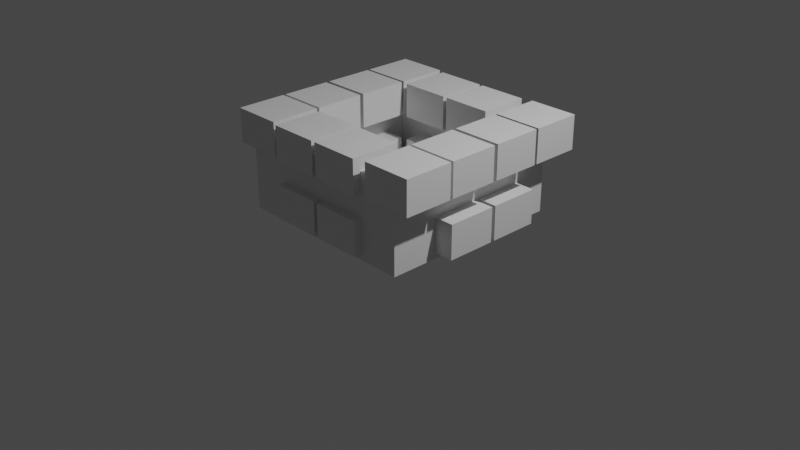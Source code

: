 # Source: well.blend  (saved by Blender 3.1.7; exported with 4.5.12 LTS)
import bpy
from mathutils import Matrix  # noqa: F401  (used for matrix-valued properties, if any)

bpy.ops.wm.read_factory_settings(use_empty=True)
scene = bpy.context.scene
scene.name = 'Scene'

# ---- collections
col_collection = bpy.data.collections.new('Collection'); scene.collection.children.link(col_collection)

# ---- materials (node trees are filled in below, after node groups)
mat_material = bpy.data.materials.new('Material')
mat_material.alpha_threshold = 0.0
mat_material.use_transparent_shadow = False
mat_material.line_color = (0.0, 0.0, 0.0, 1.0)

# ---- material node trees
mat_material.use_nodes = True; mat_material.node_tree.nodes.clear()
_N = mat_material.node_tree.nodes; _L = mat_material.node_tree.links
n0 = _N.new('ShaderNodeOutputMaterial'); n0.name = 'Material Output'; n0.location = (300, 300)
n1 = _N.new('ShaderNodeBsdfPrincipled'); n1.name = 'Principled BSDF'; n1.location = (10, 300)
n1.distribution = 'GGX'
n1.subsurface_method = 'RANDOM_WALK_SKIN'
n1.inputs[2].default_value = 0.4
n1.inputs[3].default_value = 1.45
n1.inputs[27].default_value = (0.0, 0.0, 0.0, 1.0)
n1.inputs[28].default_value = 1.0
_L.new(n1.outputs[0], n0.inputs[0])
n0.is_active_output = True

# ---- world
world_world = bpy.data.worlds.new('World'); scene.world = world_world
world_world.use_nodes = True; world_world.node_tree.nodes.clear()
_N = world_world.node_tree.nodes; _L = world_world.node_tree.links
n0 = _N.new('ShaderNodeOutputWorld'); n0.name = 'World Output'; n0.location = (300, 300)
n1 = _N.new('ShaderNodeBackground'); n1.name = 'Background'; n1.location = (10, 300)
n1.inputs[0].default_value = (0.05088, 0.05088, 0.05088, 1.0)
_L.new(n1.outputs[0], n0.inputs[0])
n0.is_active_output = True
world_world.color = (0.05088, 0.05088, 0.05088)
world_world.use_sun_shadow = False
world_world.sun_shadow_jitter_overblur = 0.0

# ---- cameras
cam_camera = bpy.data.cameras.new('Camera')
cam_camera.clip_end = 100.0
cam_camera.ortho_scale = 7.314

# ---- lights
light_light = bpy.data.lights.new('Light', 'POINT')
light_light.transmission_factor = 0.0
light_light.energy = 1000.0
light_light.shadow_soft_size = 0.1
light_light.shadow_maximum_resolution = 0.006
light_light.use_absolute_resolution = True

# ---- meshes
me_cube = bpy.data.meshes.new('Cube')
me_cube.from_pydata([(1.0, 1.0, 1.0), (1.0, 1.0, -1.0), (0.8512, 0.8512, -0.5758), (1.0, -1.0, 1.0), (1.0, -1.0, -1.0), (0.8512, -0.8512, -0.5758), (-1.0, 1.0, 1.0), (-1.0, 1.0, -1.0), (-0.8512, 0.8512, -0.5758), (-1.0, -1.0, 1.0), (-1.0, -1.0, -1.0), (-0.8512, -0.8512, -0.5758), (-0.8512, -0.8512, 1.0), (0.8512, 0.8512, 1.0), (-0.8512, 0.8512, 1.0), (0.8512, -0.8512, 1.0)], [], [(6, 9, 3, 15, 12, 14), (3, 0, 6, 14, 13, 15), (4, 3, 9, 10), (10, 9, 6, 7), (7, 1, 4, 10), (1, 0, 3, 4), (7, 6, 0, 1), (5, 11, 12, 15), (12, 11, 8, 14), (8, 11, 5, 2), (2, 5, 15, 13), (14, 8, 2, 13)])
_uv = me_cube.uv_layers.new(name='UVMap')
_uv.uv.foreach_set('vector', [0.875, 0.5, 0.875, 0.75, 0.625, 0.75, 0.6436, 0.7314, 0.8564, 0.7314, 0.8564, 0.5186, 0.625, 0.75, 0.625, 0.5, 0.875, 0.5, 0.8564, 0.5186, 0.6436, 0.5186, 0.6436, 0.7314, 0.375, 0.75, 0.625, 0.75, 0.625, 1.0, 0.375, 1.0, 0.375, 0.0, 0.625, 0.0, 0.625, 0.25, 0.375, 0.25, 0.125, 0.5, 0.375, 0.5, 0.375, 0.75, 0.125, 0.75, 0.375, 0.5, 0.625, 0.5, 0.625, 0.75, 0.375, 0.75, 0.375, 0.25, 0.625, 0.25, 0.625, 0.5, 0.375, 0.5, 0.375, 0.75, 0.375, 1.0, 0.572, 1.0, 0.572, 0.75, 0.572, 0.0, 0.375, 0.0, 0.375, 0.25, 0.572, 0.25, 0.125, 0.5, 0.125, 0.75, 0.375, 0.75, 0.375, 0.5, 0.375, 0.5, 0.375, 0.75, 0.572, 0.75, 0.572, 0.5, 0.572, 0.25, 0.375, 0.25, 0.375, 0.5, 0.572, 0.5])
me_cube.materials.append(mat_material)
me_cube.use_remesh_preserve_volume = False
me_cube.use_remesh_preserve_attributes = False
me_cube.use_mirror_vertex_groups = False
me_cube.update()
me_cube_001 = bpy.data.meshes.new('Cube.001')
me_cube_001.from_pydata([(1.0, 1.0, 1.0), (1.0, 1.0, -1.0), (1.0, -1.0, 1.0), (1.0, -1.0, -1.0), (-1.0, 1.0, 1.0), (-1.0, 1.0, -1.0), (-1.0, -1.0, 1.0), (-1.0, -1.0, -1.0)], [], [(0, 4, 6, 2), (3, 2, 6, 7), (7, 6, 4, 5), (5, 1, 3, 7), (1, 0, 2, 3), (5, 4, 0, 1)])
_uv = me_cube_001.uv_layers.new(name='UVMap')
_uv.uv.foreach_set('vector', [0.625, 0.5, 0.875, 0.5, 0.875, 0.75, 0.625, 0.75, 0.375, 0.75, 0.625, 0.75, 0.625, 1.0, 0.375, 1.0, 0.375, 0.0, 0.625, 0.0, 0.625, 0.25, 0.375, 0.25, 0.125, 0.5, 0.375, 0.5, 0.375, 0.75, 0.125, 0.75, 0.375, 0.5, 0.625, 0.5, 0.625, 0.75, 0.375, 0.75, 0.375, 0.25, 0.625, 0.25, 0.625, 0.5, 0.375, 0.5])
me_cube_001.materials.append(mat_material)
me_cube_001.use_remesh_preserve_volume = False
me_cube_001.use_remesh_preserve_attributes = False
me_cube_001.use_mirror_vertex_groups = False
me_cube_001.update()
me_cube_002 = bpy.data.meshes.new('Cube.002')
me_cube_002.from_pydata([(1.0, 1.0, 1.0), (1.0, 1.0, -1.0), (1.0, -1.0, 1.0), (1.0, -1.0, -1.0), (-1.0, 1.0, 1.0), (-1.0, 1.0, -1.0), (-1.0, -1.0, 1.0), (-1.0, -1.0, -1.0)], [], [(0, 4, 6, 2), (3, 2, 6, 7), (7, 6, 4, 5), (5, 1, 3, 7), (1, 0, 2, 3), (5, 4, 0, 1)])
_uv = me_cube_002.uv_layers.new(name='UVMap')
_uv.uv.foreach_set('vector', [0.625, 0.5, 0.875, 0.5, 0.875, 0.75, 0.625, 0.75, 0.375, 0.75, 0.625, 0.75, 0.625, 1.0, 0.375, 1.0, 0.375, 0.0, 0.625, 0.0, 0.625, 0.25, 0.375, 0.25, 0.125, 0.5, 0.375, 0.5, 0.375, 0.75, 0.125, 0.75, 0.375, 0.5, 0.625, 0.5, 0.625, 0.75, 0.375, 0.75, 0.375, 0.25, 0.625, 0.25, 0.625, 0.5, 0.375, 0.5])
me_cube_002.materials.append(mat_material)
me_cube_002.use_remesh_preserve_volume = False
me_cube_002.use_remesh_preserve_attributes = False
me_cube_002.use_mirror_vertex_groups = False
me_cube_002.update()
me_cube_003 = bpy.data.meshes.new('Cube.003')
me_cube_003.from_pydata([(1.0, 1.0, 1.0), (1.0, 1.0, -1.0), (1.0, -1.0, 1.0), (1.0, -1.0, -1.0), (-1.0, 1.0, 1.0), (-1.0, 1.0, -1.0), (-1.0, -1.0, 1.0), (-1.0, -1.0, -1.0)], [], [(0, 4, 6, 2), (3, 2, 6, 7), (7, 6, 4, 5), (5, 1, 3, 7), (1, 0, 2, 3), (5, 4, 0, 1)])
_uv = me_cube_003.uv_layers.new(name='UVMap')
_uv.uv.foreach_set('vector', [0.625, 0.5, 0.875, 0.5, 0.875, 0.75, 0.625, 0.75, 0.375, 0.75, 0.625, 0.75, 0.625, 1.0, 0.375, 1.0, 0.375, 0.0, 0.625, 0.0, 0.625, 0.25, 0.375, 0.25, 0.125, 0.5, 0.375, 0.5, 0.375, 0.75, 0.125, 0.75, 0.375, 0.5, 0.625, 0.5, 0.625, 0.75, 0.375, 0.75, 0.375, 0.25, 0.625, 0.25, 0.625, 0.5, 0.375, 0.5])
me_cube_003.materials.append(mat_material)
me_cube_003.use_remesh_preserve_volume = False
me_cube_003.use_remesh_preserve_attributes = False
me_cube_003.use_mirror_vertex_groups = False
me_cube_003.update()
me_cube_004 = bpy.data.meshes.new('Cube.004')
me_cube_004.from_pydata([(1.0, 1.0, 1.0), (1.0, 1.0, -1.0), (1.0, -1.0, 1.0), (1.0, -1.0, -1.0), (-1.0, 1.0, 1.0), (-1.0, 1.0, -1.0), (-1.0, -1.0, 1.0), (-1.0, -1.0, -1.0)], [], [(0, 4, 6, 2), (3, 2, 6, 7), (7, 6, 4, 5), (5, 1, 3, 7), (1, 0, 2, 3), (5, 4, 0, 1)])
_uv = me_cube_004.uv_layers.new(name='UVMap')
_uv.uv.foreach_set('vector', [0.625, 0.5, 0.875, 0.5, 0.875, 0.75, 0.625, 0.75, 0.375, 0.75, 0.625, 0.75, 0.625, 1.0, 0.375, 1.0, 0.375, 0.0, 0.625, 0.0, 0.625, 0.25, 0.375, 0.25, 0.125, 0.5, 0.375, 0.5, 0.375, 0.75, 0.125, 0.75, 0.375, 0.5, 0.625, 0.5, 0.625, 0.75, 0.375, 0.75, 0.375, 0.25, 0.625, 0.25, 0.625, 0.5, 0.375, 0.5])
me_cube_004.materials.append(mat_material)
me_cube_004.use_remesh_preserve_volume = False
me_cube_004.use_remesh_preserve_attributes = False
me_cube_004.use_mirror_vertex_groups = False
me_cube_004.update()
me_cube_005 = bpy.data.meshes.new('Cube.005')
me_cube_005.from_pydata([(1.0, 1.0, 1.0), (1.0, 1.0, -1.0), (1.0, -1.0, 1.0), (1.0, -1.0, -1.0), (-1.0, 1.0, 1.0), (-1.0, 1.0, -1.0), (-1.0, -1.0, 1.0), (-1.0, -1.0, -1.0)], [], [(0, 4, 6, 2), (3, 2, 6, 7), (7, 6, 4, 5), (5, 1, 3, 7), (1, 0, 2, 3), (5, 4, 0, 1)])
_uv = me_cube_005.uv_layers.new(name='UVMap')
_uv.uv.foreach_set('vector', [0.625, 0.5, 0.875, 0.5, 0.875, 0.75, 0.625, 0.75, 0.375, 0.75, 0.625, 0.75, 0.625, 1.0, 0.375, 1.0, 0.375, 0.0, 0.625, 0.0, 0.625, 0.25, 0.375, 0.25, 0.125, 0.5, 0.375, 0.5, 0.375, 0.75, 0.125, 0.75, 0.375, 0.5, 0.625, 0.5, 0.625, 0.75, 0.375, 0.75, 0.375, 0.25, 0.625, 0.25, 0.625, 0.5, 0.375, 0.5])
me_cube_005.materials.append(mat_material)
me_cube_005.use_remesh_preserve_volume = False
me_cube_005.use_remesh_preserve_attributes = False
me_cube_005.use_mirror_vertex_groups = False
me_cube_005.update()
me_cube_006 = bpy.data.meshes.new('Cube.006')
me_cube_006.from_pydata([(1.0, 1.0, 1.0), (1.0, 1.0, -1.0), (1.0, -1.0, 1.0), (1.0, -1.0, -1.0), (-1.0, 1.0, 1.0), (-1.0, 1.0, -1.0), (-1.0, -1.0, 1.0), (-1.0, -1.0, -1.0)], [], [(0, 4, 6, 2), (3, 2, 6, 7), (7, 6, 4, 5), (5, 1, 3, 7), (1, 0, 2, 3), (5, 4, 0, 1)])
_uv = me_cube_006.uv_layers.new(name='UVMap')
_uv.uv.foreach_set('vector', [0.625, 0.5, 0.875, 0.5, 0.875, 0.75, 0.625, 0.75, 0.375, 0.75, 0.625, 0.75, 0.625, 1.0, 0.375, 1.0, 0.375, 0.0, 0.625, 0.0, 0.625, 0.25, 0.375, 0.25, 0.125, 0.5, 0.375, 0.5, 0.375, 0.75, 0.125, 0.75, 0.375, 0.5, 0.625, 0.5, 0.625, 0.75, 0.375, 0.75, 0.375, 0.25, 0.625, 0.25, 0.625, 0.5, 0.375, 0.5])
me_cube_006.materials.append(mat_material)
me_cube_006.use_remesh_preserve_volume = False
me_cube_006.use_remesh_preserve_attributes = False
me_cube_006.use_mirror_vertex_groups = False
me_cube_006.update()
me_cube_007 = bpy.data.meshes.new('Cube.007')
me_cube_007.from_pydata([(1.0, 1.0, 1.0), (1.0, 1.0, -1.0), (1.0, -1.0, 1.0), (1.0, -1.0, -1.0), (-1.0, 1.0, 1.0), (-1.0, 1.0, -1.0), (-1.0, -1.0, 1.0), (-1.0, -1.0, -1.0)], [], [(0, 4, 6, 2), (3, 2, 6, 7), (7, 6, 4, 5), (5, 1, 3, 7), (1, 0, 2, 3), (5, 4, 0, 1)])
_uv = me_cube_007.uv_layers.new(name='UVMap')
_uv.uv.foreach_set('vector', [0.625, 0.5, 0.875, 0.5, 0.875, 0.75, 0.625, 0.75, 0.375, 0.75, 0.625, 0.75, 0.625, 1.0, 0.375, 1.0, 0.375, 0.0, 0.625, 0.0, 0.625, 0.25, 0.375, 0.25, 0.125, 0.5, 0.375, 0.5, 0.375, 0.75, 0.125, 0.75, 0.375, 0.5, 0.625, 0.5, 0.625, 0.75, 0.375, 0.75, 0.375, 0.25, 0.625, 0.25, 0.625, 0.5, 0.375, 0.5])
me_cube_007.materials.append(mat_material)
me_cube_007.use_remesh_preserve_volume = False
me_cube_007.use_remesh_preserve_attributes = False
me_cube_007.use_mirror_vertex_groups = False
me_cube_007.update()
me_cube_008 = bpy.data.meshes.new('Cube.008')
me_cube_008.from_pydata([(1.0, 1.0, 1.0), (1.0, 1.0, -1.0), (1.0, -1.0, 1.0), (1.0, -1.0, -1.0), (-1.0, 1.0, 1.0), (-1.0, 1.0, -1.0), (-1.0, -1.0, 1.0), (-1.0, -1.0, -1.0)], [], [(0, 4, 6, 2), (3, 2, 6, 7), (7, 6, 4, 5), (5, 1, 3, 7), (1, 0, 2, 3), (5, 4, 0, 1)])
_uv = me_cube_008.uv_layers.new(name='UVMap')
_uv.uv.foreach_set('vector', [0.625, 0.5, 0.875, 0.5, 0.875, 0.75, 0.625, 0.75, 0.375, 0.75, 0.625, 0.75, 0.625, 1.0, 0.375, 1.0, 0.375, 0.0, 0.625, 0.0, 0.625, 0.25, 0.375, 0.25, 0.125, 0.5, 0.375, 0.5, 0.375, 0.75, 0.125, 0.75, 0.375, 0.5, 0.625, 0.5, 0.625, 0.75, 0.375, 0.75, 0.375, 0.25, 0.625, 0.25, 0.625, 0.5, 0.375, 0.5])
me_cube_008.materials.append(mat_material)
me_cube_008.use_remesh_preserve_volume = False
me_cube_008.use_remesh_preserve_attributes = False
me_cube_008.use_mirror_vertex_groups = False
me_cube_008.update()
me_cube_009 = bpy.data.meshes.new('Cube.009')
me_cube_009.from_pydata([(1.0, 1.0, 1.0), (1.0, 1.0, -1.0), (1.0, -1.0, 1.0), (1.0, -1.0, -1.0), (-1.0, 1.0, 1.0), (-1.0, 1.0, -1.0), (-1.0, -1.0, 1.0), (-1.0, -1.0, -1.0)], [], [(0, 4, 6, 2), (3, 2, 6, 7), (7, 6, 4, 5), (5, 1, 3, 7), (1, 0, 2, 3), (5, 4, 0, 1)])
_uv = me_cube_009.uv_layers.new(name='UVMap')
_uv.uv.foreach_set('vector', [0.625, 0.5, 0.875, 0.5, 0.875, 0.75, 0.625, 0.75, 0.375, 0.75, 0.625, 0.75, 0.625, 1.0, 0.375, 1.0, 0.375, 0.0, 0.625, 0.0, 0.625, 0.25, 0.375, 0.25, 0.125, 0.5, 0.375, 0.5, 0.375, 0.75, 0.125, 0.75, 0.375, 0.5, 0.625, 0.5, 0.625, 0.75, 0.375, 0.75, 0.375, 0.25, 0.625, 0.25, 0.625, 0.5, 0.375, 0.5])
me_cube_009.materials.append(mat_material)
me_cube_009.use_remesh_preserve_volume = False
me_cube_009.use_remesh_preserve_attributes = False
me_cube_009.use_mirror_vertex_groups = False
me_cube_009.update()
me_cube_010 = bpy.data.meshes.new('Cube.010')
me_cube_010.from_pydata([(1.0, 1.0, 1.0), (1.0, 1.0, -1.0), (1.0, -1.0, 1.0), (1.0, -1.0, -1.0), (-1.0, 1.0, 1.0), (-1.0, 1.0, -1.0), (-1.0, -1.0, 1.0), (-1.0, -1.0, -1.0)], [], [(0, 4, 6, 2), (3, 2, 6, 7), (7, 6, 4, 5), (5, 1, 3, 7), (1, 0, 2, 3), (5, 4, 0, 1)])
_uv = me_cube_010.uv_layers.new(name='UVMap')
_uv.uv.foreach_set('vector', [0.625, 0.5, 0.875, 0.5, 0.875, 0.75, 0.625, 0.75, 0.375, 0.75, 0.625, 0.75, 0.625, 1.0, 0.375, 1.0, 0.375, 0.0, 0.625, 0.0, 0.625, 0.25, 0.375, 0.25, 0.125, 0.5, 0.375, 0.5, 0.375, 0.75, 0.125, 0.75, 0.375, 0.5, 0.625, 0.5, 0.625, 0.75, 0.375, 0.75, 0.375, 0.25, 0.625, 0.25, 0.625, 0.5, 0.375, 0.5])
me_cube_010.materials.append(mat_material)
me_cube_010.use_remesh_preserve_volume = False
me_cube_010.use_remesh_preserve_attributes = False
me_cube_010.use_mirror_vertex_groups = False
me_cube_010.update()
me_cube_011 = bpy.data.meshes.new('Cube.011')
me_cube_011.from_pydata([(1.0, 1.0, 1.0), (1.0, 1.0, -1.0), (1.0, -1.0, 1.0), (1.0, -1.0, -1.0), (-1.0, 1.0, 1.0), (-1.0, 1.0, -1.0), (-1.0, -1.0, 1.0), (-1.0, -1.0, -1.0)], [], [(0, 4, 6, 2), (3, 2, 6, 7), (7, 6, 4, 5), (5, 1, 3, 7), (1, 0, 2, 3), (5, 4, 0, 1)])
_uv = me_cube_011.uv_layers.new(name='UVMap')
_uv.uv.foreach_set('vector', [0.625, 0.5, 0.875, 0.5, 0.875, 0.75, 0.625, 0.75, 0.375, 0.75, 0.625, 0.75, 0.625, 1.0, 0.375, 1.0, 0.375, 0.0, 0.625, 0.0, 0.625, 0.25, 0.375, 0.25, 0.125, 0.5, 0.375, 0.5, 0.375, 0.75, 0.125, 0.75, 0.375, 0.5, 0.625, 0.5, 0.625, 0.75, 0.375, 0.75, 0.375, 0.25, 0.625, 0.25, 0.625, 0.5, 0.375, 0.5])
me_cube_011.materials.append(mat_material)
me_cube_011.use_remesh_preserve_volume = False
me_cube_011.use_remesh_preserve_attributes = False
me_cube_011.use_mirror_vertex_groups = False
me_cube_011.update()
me_cube_012 = bpy.data.meshes.new('Cube.012')
me_cube_012.from_pydata([(1.0, 1.0, 1.0), (1.0, 1.0, -1.0), (1.0, -1.0, 1.0), (1.0, -1.0, -1.0), (-1.0, 1.0, 1.0), (-1.0, 1.0, -1.0), (-1.0, -1.0, 1.0), (-1.0, -1.0, -1.0)], [], [(0, 4, 6, 2), (3, 2, 6, 7), (7, 6, 4, 5), (5, 1, 3, 7), (1, 0, 2, 3), (5, 4, 0, 1)])
_uv = me_cube_012.uv_layers.new(name='UVMap')
_uv.uv.foreach_set('vector', [0.625, 0.5, 0.875, 0.5, 0.875, 0.75, 0.625, 0.75, 0.375, 0.75, 0.625, 0.75, 0.625, 1.0, 0.375, 1.0, 0.375, 0.0, 0.625, 0.0, 0.625, 0.25, 0.375, 0.25, 0.125, 0.5, 0.375, 0.5, 0.375, 0.75, 0.125, 0.75, 0.375, 0.5, 0.625, 0.5, 0.625, 0.75, 0.375, 0.75, 0.375, 0.25, 0.625, 0.25, 0.625, 0.5, 0.375, 0.5])
me_cube_012.materials.append(mat_material)
me_cube_012.use_remesh_preserve_volume = False
me_cube_012.use_remesh_preserve_attributes = False
me_cube_012.use_mirror_vertex_groups = False
me_cube_012.update()
me_cube_013 = bpy.data.meshes.new('Cube.013')
me_cube_013.from_pydata([(1.0, 1.0, 1.0), (1.0, 1.0, -1.0), (1.0, -1.0, 1.0), (1.0, -1.0, -1.0), (-1.0, 1.0, 1.0), (-1.0, 1.0, -1.0), (-1.0, -1.0, 1.0), (-1.0, -1.0, -1.0)], [], [(0, 4, 6, 2), (3, 2, 6, 7), (7, 6, 4, 5), (5, 1, 3, 7), (1, 0, 2, 3), (5, 4, 0, 1)])
_uv = me_cube_013.uv_layers.new(name='UVMap')
_uv.uv.foreach_set('vector', [0.625, 0.5, 0.875, 0.5, 0.875, 0.75, 0.625, 0.75, 0.375, 0.75, 0.625, 0.75, 0.625, 1.0, 0.375, 1.0, 0.375, 0.0, 0.625, 0.0, 0.625, 0.25, 0.375, 0.25, 0.125, 0.5, 0.375, 0.5, 0.375, 0.75, 0.125, 0.75, 0.375, 0.5, 0.625, 0.5, 0.625, 0.75, 0.375, 0.75, 0.375, 0.25, 0.625, 0.25, 0.625, 0.5, 0.375, 0.5])
me_cube_013.materials.append(mat_material)
me_cube_013.use_remesh_preserve_volume = False
me_cube_013.use_remesh_preserve_attributes = False
me_cube_013.use_mirror_vertex_groups = False
me_cube_013.update()
me_cube_014 = bpy.data.meshes.new('Cube.014')
me_cube_014.from_pydata([(1.0, 1.0, 1.0), (1.0, 1.0, -1.0), (1.0, -1.0, 1.0), (1.0, -1.0, -1.0), (-1.0, 1.0, 1.0), (-1.0, 1.0, -1.0), (-1.0, -1.0, 1.0), (-1.0, -1.0, -1.0)], [], [(0, 4, 6, 2), (3, 2, 6, 7), (7, 6, 4, 5), (5, 1, 3, 7), (1, 0, 2, 3), (5, 4, 0, 1)])
_uv = me_cube_014.uv_layers.new(name='UVMap')
_uv.uv.foreach_set('vector', [0.625, 0.5, 0.875, 0.5, 0.875, 0.75, 0.625, 0.75, 0.375, 0.75, 0.625, 0.75, 0.625, 1.0, 0.375, 1.0, 0.375, 0.0, 0.625, 0.0, 0.625, 0.25, 0.375, 0.25, 0.125, 0.5, 0.375, 0.5, 0.375, 0.75, 0.125, 0.75, 0.375, 0.5, 0.625, 0.5, 0.625, 0.75, 0.375, 0.75, 0.375, 0.25, 0.625, 0.25, 0.625, 0.5, 0.375, 0.5])
me_cube_014.materials.append(mat_material)
me_cube_014.use_remesh_preserve_volume = False
me_cube_014.use_remesh_preserve_attributes = False
me_cube_014.use_mirror_vertex_groups = False
me_cube_014.update()
me_cube_015 = bpy.data.meshes.new('Cube.015')
me_cube_015.from_pydata([(1.0, 1.0, 1.0), (1.0, 1.0, -1.0), (1.0, -1.0, 1.0), (1.0, -1.0, -1.0), (-1.0, 1.0, 1.0), (-1.0, 1.0, -1.0), (-1.0, -1.0, 1.0), (-1.0, -1.0, -1.0)], [], [(0, 4, 6, 2), (3, 2, 6, 7), (7, 6, 4, 5), (5, 1, 3, 7), (1, 0, 2, 3), (5, 4, 0, 1)])
_uv = me_cube_015.uv_layers.new(name='UVMap')
_uv.uv.foreach_set('vector', [0.625, 0.5, 0.875, 0.5, 0.875, 0.75, 0.625, 0.75, 0.375, 0.75, 0.625, 0.75, 0.625, 1.0, 0.375, 1.0, 0.375, 0.0, 0.625, 0.0, 0.625, 0.25, 0.375, 0.25, 0.125, 0.5, 0.375, 0.5, 0.375, 0.75, 0.125, 0.75, 0.375, 0.5, 0.625, 0.5, 0.625, 0.75, 0.375, 0.75, 0.375, 0.25, 0.625, 0.25, 0.625, 0.5, 0.375, 0.5])
me_cube_015.materials.append(mat_material)
me_cube_015.use_remesh_preserve_volume = False
me_cube_015.use_remesh_preserve_attributes = False
me_cube_015.use_mirror_vertex_groups = False
me_cube_015.update()
me_cube_016 = bpy.data.meshes.new('Cube.016')
me_cube_016.from_pydata([(1.0, 1.0, 1.0), (1.0, 1.0, -1.0), (1.0, -1.0, 1.0), (1.0, -1.0, -1.0), (-1.0, 1.0, 1.0), (-1.0, 1.0, -1.0), (-1.0, -1.0, 1.0), (-1.0, -1.0, -1.0)], [], [(0, 4, 6, 2), (3, 2, 6, 7), (7, 6, 4, 5), (5, 1, 3, 7), (1, 0, 2, 3), (5, 4, 0, 1)])
_uv = me_cube_016.uv_layers.new(name='UVMap')
_uv.uv.foreach_set('vector', [0.625, 0.5, 0.875, 0.5, 0.875, 0.75, 0.625, 0.75, 0.375, 0.75, 0.625, 0.75, 0.625, 1.0, 0.375, 1.0, 0.375, 0.0, 0.625, 0.0, 0.625, 0.25, 0.375, 0.25, 0.125, 0.5, 0.375, 0.5, 0.375, 0.75, 0.125, 0.75, 0.375, 0.5, 0.625, 0.5, 0.625, 0.75, 0.375, 0.75, 0.375, 0.25, 0.625, 0.25, 0.625, 0.5, 0.375, 0.5])
me_cube_016.materials.append(mat_material)
me_cube_016.use_remesh_preserve_volume = False
me_cube_016.use_remesh_preserve_attributes = False
me_cube_016.use_mirror_vertex_groups = False
me_cube_016.update()
me_cube_017 = bpy.data.meshes.new('Cube.017')
me_cube_017.from_pydata([(1.0, 1.0, 1.0), (1.0, 1.0, -1.0), (1.0, -1.0, 1.0), (1.0, -1.0, -1.0), (-1.0, 1.0, 1.0), (-1.0, 1.0, -1.0), (-1.0, -1.0, 1.0), (-1.0, -1.0, -1.0)], [], [(0, 4, 6, 2), (3, 2, 6, 7), (7, 6, 4, 5), (5, 1, 3, 7), (1, 0, 2, 3), (5, 4, 0, 1)])
_uv = me_cube_017.uv_layers.new(name='UVMap')
_uv.uv.foreach_set('vector', [0.625, 0.5, 0.875, 0.5, 0.875, 0.75, 0.625, 0.75, 0.375, 0.75, 0.625, 0.75, 0.625, 1.0, 0.375, 1.0, 0.375, 0.0, 0.625, 0.0, 0.625, 0.25, 0.375, 0.25, 0.125, 0.5, 0.375, 0.5, 0.375, 0.75, 0.125, 0.75, 0.375, 0.5, 0.625, 0.5, 0.625, 0.75, 0.375, 0.75, 0.375, 0.25, 0.625, 0.25, 0.625, 0.5, 0.375, 0.5])
me_cube_017.materials.append(mat_material)
me_cube_017.use_remesh_preserve_volume = False
me_cube_017.use_remesh_preserve_attributes = False
me_cube_017.use_mirror_vertex_groups = False
me_cube_017.update()
me_cube_018 = bpy.data.meshes.new('Cube.018')
me_cube_018.from_pydata([(1.0, 1.0, 1.0), (1.0, 1.0, -1.0), (1.0, -1.0, 1.0), (1.0, -1.0, -1.0), (-1.0, 1.0, 1.0), (-1.0, 1.0, -1.0), (-1.0, -1.0, 1.0), (-1.0, -1.0, -1.0)], [], [(0, 4, 6, 2), (3, 2, 6, 7), (7, 6, 4, 5), (5, 1, 3, 7), (1, 0, 2, 3), (5, 4, 0, 1)])
_uv = me_cube_018.uv_layers.new(name='UVMap')
_uv.uv.foreach_set('vector', [0.625, 0.5, 0.875, 0.5, 0.875, 0.75, 0.625, 0.75, 0.375, 0.75, 0.625, 0.75, 0.625, 1.0, 0.375, 1.0, 0.375, 0.0, 0.625, 0.0, 0.625, 0.25, 0.375, 0.25, 0.125, 0.5, 0.375, 0.5, 0.375, 0.75, 0.125, 0.75, 0.375, 0.5, 0.625, 0.5, 0.625, 0.75, 0.375, 0.75, 0.375, 0.25, 0.625, 0.25, 0.625, 0.5, 0.375, 0.5])
me_cube_018.materials.append(mat_material)
me_cube_018.use_remesh_preserve_volume = False
me_cube_018.use_remesh_preserve_attributes = False
me_cube_018.use_mirror_vertex_groups = False
me_cube_018.update()
me_cube_019 = bpy.data.meshes.new('Cube.019')
me_cube_019.from_pydata([(1.0, 1.0, 1.0), (1.0, 1.0, -1.0), (1.0, -1.0, 1.0), (1.0, -1.0, -1.0), (-1.0, 1.0, 1.0), (-1.0, 1.0, -1.0), (-1.0, -1.0, 1.0), (-1.0, -1.0, -1.0)], [], [(0, 4, 6, 2), (3, 2, 6, 7), (7, 6, 4, 5), (5, 1, 3, 7), (1, 0, 2, 3), (5, 4, 0, 1)])
_uv = me_cube_019.uv_layers.new(name='UVMap')
_uv.uv.foreach_set('vector', [0.625, 0.5, 0.875, 0.5, 0.875, 0.75, 0.625, 0.75, 0.375, 0.75, 0.625, 0.75, 0.625, 1.0, 0.375, 1.0, 0.375, 0.0, 0.625, 0.0, 0.625, 0.25, 0.375, 0.25, 0.125, 0.5, 0.375, 0.5, 0.375, 0.75, 0.125, 0.75, 0.375, 0.5, 0.625, 0.5, 0.625, 0.75, 0.375, 0.75, 0.375, 0.25, 0.625, 0.25, 0.625, 0.5, 0.375, 0.5])
me_cube_019.materials.append(mat_material)
me_cube_019.use_remesh_preserve_volume = False
me_cube_019.use_remesh_preserve_attributes = False
me_cube_019.use_mirror_vertex_groups = False
me_cube_019.update()
me_cube_020 = bpy.data.meshes.new('Cube.020')
me_cube_020.from_pydata([(1.0, 1.0, 1.0), (1.0, 1.0, -1.0), (1.0, -1.0, 1.0), (1.0, -1.0, -1.0), (-1.0, 1.0, 1.0), (-1.0, 1.0, -1.0), (-1.0, -1.0, 1.0), (-1.0, -1.0, -1.0)], [], [(0, 4, 6, 2), (3, 2, 6, 7), (7, 6, 4, 5), (5, 1, 3, 7), (1, 0, 2, 3), (5, 4, 0, 1)])
_uv = me_cube_020.uv_layers.new(name='UVMap')
_uv.uv.foreach_set('vector', [0.625, 0.5, 0.875, 0.5, 0.875, 0.75, 0.625, 0.75, 0.375, 0.75, 0.625, 0.75, 0.625, 1.0, 0.375, 1.0, 0.375, 0.0, 0.625, 0.0, 0.625, 0.25, 0.375, 0.25, 0.125, 0.5, 0.375, 0.5, 0.375, 0.75, 0.125, 0.75, 0.375, 0.5, 0.625, 0.5, 0.625, 0.75, 0.375, 0.75, 0.375, 0.25, 0.625, 0.25, 0.625, 0.5, 0.375, 0.5])
me_cube_020.materials.append(mat_material)
me_cube_020.use_remesh_preserve_volume = False
me_cube_020.use_remesh_preserve_attributes = False
me_cube_020.use_mirror_vertex_groups = False
me_cube_020.update()

# ---- objects
ob_cube = bpy.data.objects.new('Cube', me_cube)
ob_light = bpy.data.objects.new('Light', light_light)
ob_camera = bpy.data.objects.new('Camera', cam_camera)
ob_cube_001 = bpy.data.objects.new('Cube.001', me_cube_001)
ob_cube_002 = bpy.data.objects.new('Cube.002', me_cube_002)
ob_cube_003 = bpy.data.objects.new('Cube.003', me_cube_003)
ob_cube_004 = bpy.data.objects.new('Cube.004', me_cube_004)
ob_cube_005 = bpy.data.objects.new('Cube.005', me_cube_005)
ob_cube_006 = bpy.data.objects.new('Cube.006', me_cube_006)
ob_cube_007 = bpy.data.objects.new('Cube.007', me_cube_007)
ob_cube_008 = bpy.data.objects.new('Cube.008', me_cube_008)
ob_cube_009 = bpy.data.objects.new('Cube.009', me_cube_009)
ob_cube_010 = bpy.data.objects.new('Cube.010', me_cube_010)
ob_cube_011 = bpy.data.objects.new('Cube.011', me_cube_011)
ob_cube_012 = bpy.data.objects.new('Cube.012', me_cube_012)
ob_cube_013 = bpy.data.objects.new('Cube.013', me_cube_013)
ob_cube_014 = bpy.data.objects.new('Cube.014', me_cube_014)
ob_cube_015 = bpy.data.objects.new('Cube.015', me_cube_015)
ob_cube_016 = bpy.data.objects.new('Cube.016', me_cube_016)
ob_cube_017 = bpy.data.objects.new('Cube.017', me_cube_017)
ob_cube_018 = bpy.data.objects.new('Cube.018', me_cube_018)
ob_cube_019 = bpy.data.objects.new('Cube.019', me_cube_019)
ob_cube_020 = bpy.data.objects.new('Cube.020', me_cube_020)

# ---- transforms, parenting, visibility, modifiers, constraints
ob_cube.location = (0.0, 0.0, 0.5578)
ob_cube.scale = (1.0, 1.0, 0.4492)
ob_cube.lock_rotations_4d = False
ob_cube.empty_display_type = 'ARROWS'
ob_cube.lineart.crease_threshold = 0.0
ob_light.location = (4.076, 1.005, 5.904)
ob_light.rotation_euler = (0.6503, 0.05522, 1.866)
ob_light.lock_rotations_4d = False
ob_light.empty_display_type = 'ARROWS'
ob_light.color = (0.0, 0.0, 0.0, 0.0)
ob_light.lineart.crease_threshold = 0.0
ob_camera.location = (7.359, -6.926, 4.958)
ob_camera.rotation_euler = (1.109, 0.0, 0.8149)
ob_camera.lock_rotations_4d = False
ob_camera.empty_display_type = 'ARROWS'
ob_camera.color = (0.0, 0.0, 0.0, 0.0)
ob_camera.display_type = 'WIRE'
ob_camera.lineart.crease_threshold = 0.0
ob_cube_001.location = (0.9431, -0.7835, 0.9683)
ob_cube_001.scale = (0.2655, 0.2655, 0.1815)
ob_cube_001.lock_rotations_4d = False
ob_cube_001.empty_display_type = 'ARROWS'
ob_cube_001.lineart.crease_threshold = 0.0
ob_cube_002.location = (0.9431, -0.2228, 0.9683)
ob_cube_002.scale = (0.2655, 0.2655, 0.1815)
ob_cube_002.lock_rotations_4d = False
ob_cube_002.empty_display_type = 'ARROWS'
ob_cube_002.lineart.crease_threshold = 0.0
ob_cube_003.location = (0.9431, 0.3519, 0.9683)
ob_cube_003.scale = (0.2655, 0.2655, 0.1815)
ob_cube_003.lock_rotations_4d = False
ob_cube_003.empty_display_type = 'ARROWS'
ob_cube_003.lineart.crease_threshold = 0.0
ob_cube_004.location = (0.9431, 0.9134, 0.9683)
ob_cube_004.scale = (0.2655, 0.2655, 0.1815)
ob_cube_004.lock_rotations_4d = False
ob_cube_004.empty_display_type = 'ARROWS'
ob_cube_004.lineart.crease_threshold = 0.0
ob_cube_005.location = (-0.8846, -0.7835, 0.9683)
ob_cube_005.scale = (0.2655, 0.2655, 0.1815)
ob_cube_005.lock_rotations_4d = False
ob_cube_005.empty_display_type = 'ARROWS'
ob_cube_005.lineart.crease_threshold = 0.0
ob_cube_006.location = (-0.8846, -0.2228, 0.9683)
ob_cube_006.scale = (0.2655, 0.2655, 0.1815)
ob_cube_006.lock_rotations_4d = False
ob_cube_006.empty_display_type = 'ARROWS'
ob_cube_006.lineart.crease_threshold = 0.0
ob_cube_007.location = (-0.8846, 0.3519, 0.9683)
ob_cube_007.scale = (0.2655, 0.2655, 0.1815)
ob_cube_007.lock_rotations_4d = False
ob_cube_007.empty_display_type = 'ARROWS'
ob_cube_007.lineart.crease_threshold = 0.0
ob_cube_008.location = (-0.8846, 0.9134, 0.9683)
ob_cube_008.scale = (0.2655, 0.2655, 0.1815)
ob_cube_008.lock_rotations_4d = False
ob_cube_008.empty_display_type = 'ARROWS'
ob_cube_008.lineart.crease_threshold = 0.0
ob_cube_009.location = (0.2961, 0.8857, 0.9683)
ob_cube_009.rotation_euler = (0.0, -0.0, 1.571)
ob_cube_009.scale = (0.2655, 0.2655, 0.1815)
ob_cube_009.lock_rotations_4d = False
ob_cube_009.empty_display_type = 'ARROWS'
ob_cube_009.lineart.crease_threshold = 0.0
ob_cube_010.location = (-0.2785, 0.8857, 0.9683)
ob_cube_010.rotation_euler = (0.0, -0.0, 1.571)
ob_cube_010.scale = (0.2655, 0.2655, 0.1815)
ob_cube_010.lock_rotations_4d = False
ob_cube_010.empty_display_type = 'ARROWS'
ob_cube_010.lineart.crease_threshold = 0.0
ob_cube_011.location = (0.2961, -0.8195, 0.9683)
ob_cube_011.rotation_euler = (0.0, -0.0, 1.571)
ob_cube_011.scale = (0.2655, 0.2655, 0.1815)
ob_cube_011.lock_rotations_4d = False
ob_cube_011.empty_display_type = 'ARROWS'
ob_cube_011.lineart.crease_threshold = 0.0
ob_cube_012.location = (-0.2785, -0.8195, 0.9683)
ob_cube_012.rotation_euler = (0.0, -0.0, 1.571)
ob_cube_012.scale = (0.2655, 0.2655, 0.1815)
ob_cube_012.lock_rotations_4d = False
ob_cube_012.empty_display_type = 'ARROWS'
ob_cube_012.lineart.crease_threshold = 0.0
ob_cube_013.location = (0.9431, -0.2228, 0.3531)
ob_cube_013.scale = (0.2655, 0.2655, 0.1815)
ob_cube_013.lock_rotations_4d = False
ob_cube_013.empty_display_type = 'ARROWS'
ob_cube_013.lineart.crease_threshold = 0.0
ob_cube_014.location = (0.9431, 0.3519, 0.3531)
ob_cube_014.scale = (0.2655, 0.2655, 0.1815)
ob_cube_014.lock_rotations_4d = False
ob_cube_014.empty_display_type = 'ARROWS'
ob_cube_014.lineart.crease_threshold = 0.0
ob_cube_015.location = (-0.8846, -0.2228, 0.3531)
ob_cube_015.scale = (0.2655, 0.2655, 0.1815)
ob_cube_015.lock_rotations_4d = False
ob_cube_015.empty_display_type = 'ARROWS'
ob_cube_015.lineart.crease_threshold = 0.0
ob_cube_016.location = (-0.8846, 0.3519, 0.3531)
ob_cube_016.scale = (0.2655, 0.2655, 0.1815)
ob_cube_016.lock_rotations_4d = False
ob_cube_016.empty_display_type = 'ARROWS'
ob_cube_016.lineart.crease_threshold = 0.0
ob_cube_017.location = (0.2961, 0.8857, 0.3531)
ob_cube_017.rotation_euler = (0.0, -0.0, 1.571)
ob_cube_017.scale = (0.2655, 0.2655, 0.1815)
ob_cube_017.lock_rotations_4d = False
ob_cube_017.empty_display_type = 'ARROWS'
ob_cube_017.lineart.crease_threshold = 0.0
ob_cube_018.location = (-0.2785, 0.8857, 0.3531)
ob_cube_018.rotation_euler = (0.0, -0.0, 1.571)
ob_cube_018.scale = (0.2655, 0.2655, 0.1815)
ob_cube_018.lock_rotations_4d = False
ob_cube_018.empty_display_type = 'ARROWS'
ob_cube_018.lineart.crease_threshold = 0.0
ob_cube_019.location = (0.2961, -0.8195, 0.3531)
ob_cube_019.rotation_euler = (0.0, -0.0, 1.571)
ob_cube_019.scale = (0.2655, 0.2655, 0.1815)
ob_cube_019.lock_rotations_4d = False
ob_cube_019.empty_display_type = 'ARROWS'
ob_cube_019.lineart.crease_threshold = 0.0
ob_cube_020.location = (-0.2785, -0.8195, 0.3531)
ob_cube_020.rotation_euler = (0.0, -0.0, 1.571)
ob_cube_020.scale = (0.2655, 0.2655, 0.1815)
ob_cube_020.lock_rotations_4d = False
ob_cube_020.empty_display_type = 'ARROWS'
ob_cube_020.lineart.crease_threshold = 0.0

# ---- collection membership
col_collection.objects.link(ob_cube)
col_collection.objects.link(ob_light)
col_collection.objects.link(ob_camera)
col_collection.objects.link(ob_cube_001)
col_collection.objects.link(ob_cube_002)
col_collection.objects.link(ob_cube_003)
col_collection.objects.link(ob_cube_004)
col_collection.objects.link(ob_cube_005)
col_collection.objects.link(ob_cube_006)
col_collection.objects.link(ob_cube_007)
col_collection.objects.link(ob_cube_008)
col_collection.objects.link(ob_cube_009)
col_collection.objects.link(ob_cube_010)
col_collection.objects.link(ob_cube_011)
col_collection.objects.link(ob_cube_012)
col_collection.objects.link(ob_cube_013)
col_collection.objects.link(ob_cube_014)
col_collection.objects.link(ob_cube_015)
col_collection.objects.link(ob_cube_016)
col_collection.objects.link(ob_cube_017)
col_collection.objects.link(ob_cube_018)
col_collection.objects.link(ob_cube_019)
col_collection.objects.link(ob_cube_020)

# ---- scene / render settings (as saved in the file)
scene.camera = ob_camera
scene.frame_start = 1; scene.frame_end = 250; scene.frame_set(1)
scene.render.engine = 'BLENDER_EEVEE_NEXT'
scene.cycles.sampling_pattern = 'TABULATED_SOBOL'
scene.cycles.use_light_tree = False
scene.view_settings.view_transform = 'Filmic'
bpy.context.view_layer.update()
